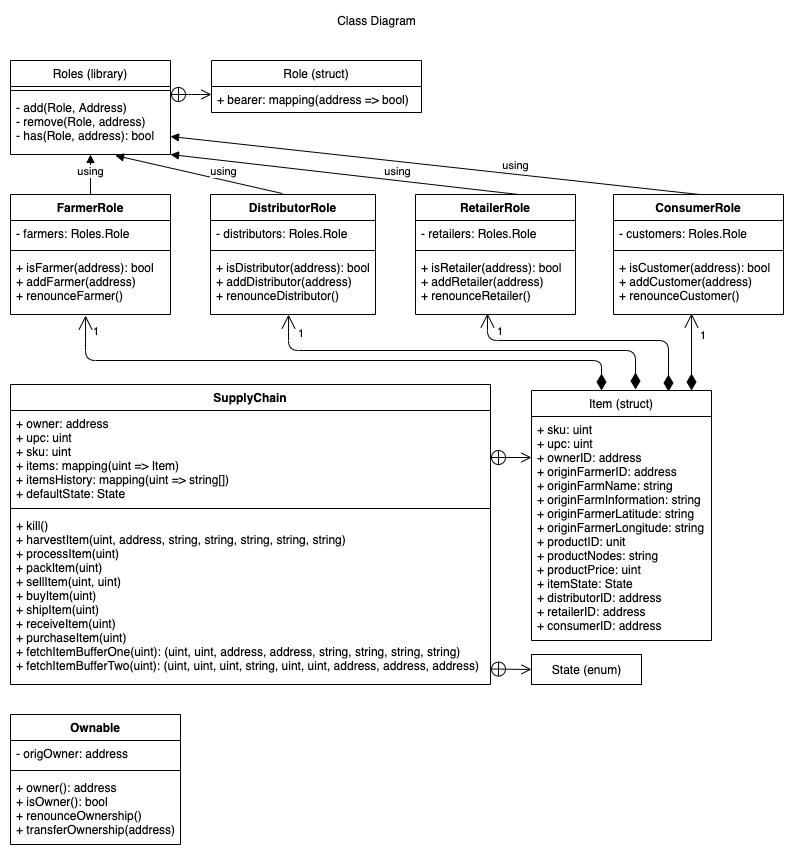

The diagram above was exported from draw.io. Its source (the exported page's mxGraphModel, read from the mxfile embedded in the PNG):
<mxGraphModel dx="1103" dy="645" grid="1" gridSize="10" guides="1" tooltips="1" connect="1" arrows="1" fold="1" page="1" pageScale="1" pageWidth="850" pageHeight="1100" math="0" shadow="0">
  <root>
    <mxCell id="0" />
    <mxCell id="1" parent="0" />
    <mxCell id="-INdDqClZWsSkOYgJia7-1" value="DistributorRole" style="swimlane;fontStyle=1;align=center;verticalAlign=top;childLayout=stackLayout;horizontal=1;startSize=26;horizontalStack=0;resizeParent=1;resizeParentMax=0;resizeLast=0;collapsible=1;marginBottom=0;" parent="1" vertex="1">
      <mxGeometry x="239" y="244" width="165" height="120" as="geometry" />
    </mxCell>
    <mxCell id="-INdDqClZWsSkOYgJia7-2" value="- distributors: Roles.Role" style="text;strokeColor=none;fillColor=none;align=left;verticalAlign=top;spacingLeft=4;spacingRight=4;overflow=hidden;rotatable=0;points=[[0,0.5],[1,0.5]];portConstraint=eastwest;" parent="-INdDqClZWsSkOYgJia7-1" vertex="1">
      <mxGeometry y="26" width="165" height="26" as="geometry" />
    </mxCell>
    <mxCell id="-INdDqClZWsSkOYgJia7-3" value="" style="line;strokeWidth=1;fillColor=none;align=left;verticalAlign=middle;spacingTop=-1;spacingLeft=3;spacingRight=3;rotatable=0;labelPosition=right;points=[];portConstraint=eastwest;" parent="-INdDqClZWsSkOYgJia7-1" vertex="1">
      <mxGeometry y="52" width="165" height="8" as="geometry" />
    </mxCell>
    <mxCell id="-INdDqClZWsSkOYgJia7-4" value="+ isDistributor(address): bool&#10;+ addDistributor(address)&#10;+ renounceDistributor()" style="text;strokeColor=none;fillColor=none;align=left;verticalAlign=top;spacingLeft=4;spacingRight=4;overflow=hidden;rotatable=0;points=[[0,0.5],[1,0.5]];portConstraint=eastwest;" parent="-INdDqClZWsSkOYgJia7-1" vertex="1">
      <mxGeometry y="60" width="165" height="60" as="geometry" />
    </mxCell>
    <mxCell id="-INdDqClZWsSkOYgJia7-5" value="FarmerRole" style="swimlane;fontStyle=1;align=center;verticalAlign=top;childLayout=stackLayout;horizontal=1;startSize=26;horizontalStack=0;resizeParent=1;resizeParentMax=0;resizeLast=0;collapsible=1;marginBottom=0;" parent="1" vertex="1">
      <mxGeometry x="39" y="244" width="160" height="120" as="geometry" />
    </mxCell>
    <mxCell id="-INdDqClZWsSkOYgJia7-6" value="- farmers: Roles.Role" style="text;strokeColor=none;fillColor=none;align=left;verticalAlign=top;spacingLeft=4;spacingRight=4;overflow=hidden;rotatable=0;points=[[0,0.5],[1,0.5]];portConstraint=eastwest;" parent="-INdDqClZWsSkOYgJia7-5" vertex="1">
      <mxGeometry y="26" width="160" height="26" as="geometry" />
    </mxCell>
    <mxCell id="-INdDqClZWsSkOYgJia7-7" value="" style="line;strokeWidth=1;fillColor=none;align=left;verticalAlign=middle;spacingTop=-1;spacingLeft=3;spacingRight=3;rotatable=0;labelPosition=right;points=[];portConstraint=eastwest;" parent="-INdDqClZWsSkOYgJia7-5" vertex="1">
      <mxGeometry y="52" width="160" height="8" as="geometry" />
    </mxCell>
    <mxCell id="-INdDqClZWsSkOYgJia7-8" value="+ isFarmer(address): bool&#10;+ addFarmer(address)&#10;+ renounceFarmer()" style="text;strokeColor=none;fillColor=none;align=left;verticalAlign=top;spacingLeft=4;spacingRight=4;overflow=hidden;rotatable=0;points=[[0,0.5],[1,0.5]];portConstraint=eastwest;" parent="-INdDqClZWsSkOYgJia7-5" vertex="1">
      <mxGeometry y="60" width="160" height="60" as="geometry" />
    </mxCell>
    <mxCell id="-INdDqClZWsSkOYgJia7-9" value="RetailerRole" style="swimlane;fontStyle=1;align=center;verticalAlign=top;childLayout=stackLayout;horizontal=1;startSize=26;horizontalStack=0;resizeParent=1;resizeParentMax=0;resizeLast=0;collapsible=1;marginBottom=0;" parent="1" vertex="1">
      <mxGeometry x="444" y="244" width="160" height="120" as="geometry" />
    </mxCell>
    <mxCell id="-INdDqClZWsSkOYgJia7-10" value="- retailers: Roles.Role" style="text;strokeColor=none;fillColor=none;align=left;verticalAlign=top;spacingLeft=4;spacingRight=4;overflow=hidden;rotatable=0;points=[[0,0.5],[1,0.5]];portConstraint=eastwest;" parent="-INdDqClZWsSkOYgJia7-9" vertex="1">
      <mxGeometry y="26" width="160" height="26" as="geometry" />
    </mxCell>
    <mxCell id="-INdDqClZWsSkOYgJia7-11" value="" style="line;strokeWidth=1;fillColor=none;align=left;verticalAlign=middle;spacingTop=-1;spacingLeft=3;spacingRight=3;rotatable=0;labelPosition=right;points=[];portConstraint=eastwest;" parent="-INdDqClZWsSkOYgJia7-9" vertex="1">
      <mxGeometry y="52" width="160" height="8" as="geometry" />
    </mxCell>
    <mxCell id="-INdDqClZWsSkOYgJia7-12" value="+ isRetailer(address): bool&#10;+ addRetailer(address)&#10;+ renounceRetailer()" style="text;strokeColor=none;fillColor=none;align=left;verticalAlign=top;spacingLeft=4;spacingRight=4;overflow=hidden;rotatable=0;points=[[0,0.5],[1,0.5]];portConstraint=eastwest;" parent="-INdDqClZWsSkOYgJia7-9" vertex="1">
      <mxGeometry y="60" width="160" height="60" as="geometry" />
    </mxCell>
    <mxCell id="-INdDqClZWsSkOYgJia7-13" value="ConsumerRole" style="swimlane;fontStyle=1;align=center;verticalAlign=top;childLayout=stackLayout;horizontal=1;startSize=26;horizontalStack=0;resizeParent=1;resizeParentMax=0;resizeLast=0;collapsible=1;marginBottom=0;" parent="1" vertex="1">
      <mxGeometry x="642" y="244" width="170" height="120" as="geometry" />
    </mxCell>
    <mxCell id="-INdDqClZWsSkOYgJia7-14" value="- customers: Roles.Role" style="text;strokeColor=none;fillColor=none;align=left;verticalAlign=top;spacingLeft=4;spacingRight=4;overflow=hidden;rotatable=0;points=[[0,0.5],[1,0.5]];portConstraint=eastwest;" parent="-INdDqClZWsSkOYgJia7-13" vertex="1">
      <mxGeometry y="26" width="170" height="26" as="geometry" />
    </mxCell>
    <mxCell id="-INdDqClZWsSkOYgJia7-15" value="" style="line;strokeWidth=1;fillColor=none;align=left;verticalAlign=middle;spacingTop=-1;spacingLeft=3;spacingRight=3;rotatable=0;labelPosition=right;points=[];portConstraint=eastwest;" parent="-INdDqClZWsSkOYgJia7-13" vertex="1">
      <mxGeometry y="52" width="170" height="8" as="geometry" />
    </mxCell>
    <mxCell id="-INdDqClZWsSkOYgJia7-16" value="+ isCustomer(address): bool&#10;+ addCustomer(address)&#10;+ renounceCustomer()" style="text;strokeColor=none;fillColor=none;align=left;verticalAlign=top;spacingLeft=4;spacingRight=4;overflow=hidden;rotatable=0;points=[[0,0.5],[1,0.5]];portConstraint=eastwest;" parent="-INdDqClZWsSkOYgJia7-13" vertex="1">
      <mxGeometry y="60" width="170" height="60" as="geometry" />
    </mxCell>
    <mxCell id="-INdDqClZWsSkOYgJia7-21" value="SupplyChain" style="swimlane;fontStyle=1;align=center;verticalAlign=top;childLayout=stackLayout;horizontal=1;startSize=26;horizontalStack=0;resizeParent=1;resizeParentMax=0;resizeLast=0;collapsible=1;marginBottom=0;" parent="1" vertex="1">
      <mxGeometry x="39" y="434" width="480" height="300" as="geometry" />
    </mxCell>
    <mxCell id="-INdDqClZWsSkOYgJia7-22" value="+ owner: address&#10;+ upc: uint&#10;+ sku: uint&#10;+ items: mapping(uint =&gt; Item)&#10;+ itemsHistory: mapping(uint =&gt; string[])&#10;+ defaultState: State" style="text;strokeColor=none;fillColor=none;align=left;verticalAlign=top;spacingLeft=4;spacingRight=4;overflow=hidden;rotatable=0;points=[[0,0.5],[1,0.5]];portConstraint=eastwest;" parent="-INdDqClZWsSkOYgJia7-21" vertex="1">
      <mxGeometry y="26" width="480" height="94" as="geometry" />
    </mxCell>
    <mxCell id="-INdDqClZWsSkOYgJia7-23" value="" style="line;strokeWidth=1;fillColor=none;align=left;verticalAlign=middle;spacingTop=-1;spacingLeft=3;spacingRight=3;rotatable=0;labelPosition=right;points=[];portConstraint=eastwest;" parent="-INdDqClZWsSkOYgJia7-21" vertex="1">
      <mxGeometry y="120" width="480" height="8" as="geometry" />
    </mxCell>
    <mxCell id="-INdDqClZWsSkOYgJia7-24" value="+ kill()&#10;+ harvestItem(uint, address, string, string, string, string, string)&#10;+ processItem(uint)&#10;+ packItem(uint)&#10;+ sellItem(uint, uint)&#10;+ buyItem(uint)&#10;+ shipItem(uint)&#10;+ receiveItem(uint)&#10;+ purchaseItem(uint)&#10;+ fetchItemBufferOne(uint): (uint, uint, address, address, string, string, string, string)&#10;+ fetchItemBufferTwo(uint): (uint, uint, uint, string, uint, uint, address, address, address)" style="text;strokeColor=none;fillColor=none;align=left;verticalAlign=top;spacingLeft=4;spacingRight=4;overflow=hidden;rotatable=0;points=[[0,0.5],[1,0.5]];portConstraint=eastwest;" parent="-INdDqClZWsSkOYgJia7-21" vertex="1">
      <mxGeometry y="128" width="480" height="172" as="geometry" />
    </mxCell>
    <mxCell id="-INdDqClZWsSkOYgJia7-25" value="" style="endArrow=open;startArrow=circlePlus;endFill=0;startFill=0;endSize=8;html=1;" parent="1" source="-INdDqClZWsSkOYgJia7-22" edge="1">
      <mxGeometry width="160" relative="1" as="geometry">
        <mxPoint x="519" y="507" as="sourcePoint" />
        <mxPoint x="560" y="507" as="targetPoint" />
      </mxGeometry>
    </mxCell>
    <mxCell id="-INdDqClZWsSkOYgJia7-32" value="Item (struct)" style="swimlane;fontStyle=0;childLayout=stackLayout;horizontal=1;startSize=26;fillColor=none;horizontalStack=0;resizeParent=1;resizeParentMax=0;resizeLast=0;collapsible=1;marginBottom=0;" parent="1" vertex="1">
      <mxGeometry x="560" y="440" width="180" height="250" as="geometry" />
    </mxCell>
    <mxCell id="-INdDqClZWsSkOYgJia7-33" value="+ sku: uint&#10;+ upc: uint&#10;+ ownerID: address&#10;+ originFarmerID: address&#10;+ originFarmName: string&#10;+ originFarmInformation: string&#10;+ originFarmerLatitude: string&#10;+ originFarmerLongitude: string&#10;+ productID: unit&#10;+ productNodes: string&#10;+ productPrice: uint&#10;+ itemState: State&#10;+ distributorID: address&#10;+ retailerID: address&#10;+ consumerID: address" style="text;strokeColor=none;fillColor=none;align=left;verticalAlign=top;spacingLeft=4;spacingRight=4;overflow=hidden;rotatable=0;points=[[0,0.5],[1,0.5]];portConstraint=eastwest;" parent="-INdDqClZWsSkOYgJia7-32" vertex="1">
      <mxGeometry y="26" width="180" height="224" as="geometry" />
    </mxCell>
    <mxCell id="-INdDqClZWsSkOYgJia7-36" value="State (enum)" style="html=1;" parent="1" vertex="1">
      <mxGeometry x="560" y="704" width="110" height="30" as="geometry" />
    </mxCell>
    <mxCell id="-INdDqClZWsSkOYgJia7-39" value="" style="endArrow=open;startArrow=circlePlus;endFill=0;startFill=0;endSize=8;html=1;" parent="1" edge="1">
      <mxGeometry width="160" relative="1" as="geometry">
        <mxPoint x="519" y="718.5" as="sourcePoint" />
        <mxPoint x="560" y="719" as="targetPoint" />
      </mxGeometry>
    </mxCell>
    <mxCell id="-INdDqClZWsSkOYgJia7-40" value="Ownable" style="swimlane;fontStyle=1;align=center;verticalAlign=top;childLayout=stackLayout;horizontal=1;startSize=26;horizontalStack=0;resizeParent=1;resizeParentMax=0;resizeLast=0;collapsible=1;marginBottom=0;" parent="1" vertex="1">
      <mxGeometry x="39" y="764" width="170" height="130" as="geometry" />
    </mxCell>
    <mxCell id="-INdDqClZWsSkOYgJia7-41" value="- origOwner: address" style="text;strokeColor=none;fillColor=none;align=left;verticalAlign=top;spacingLeft=4;spacingRight=4;overflow=hidden;rotatable=0;points=[[0,0.5],[1,0.5]];portConstraint=eastwest;" parent="-INdDqClZWsSkOYgJia7-40" vertex="1">
      <mxGeometry y="26" width="170" height="26" as="geometry" />
    </mxCell>
    <mxCell id="-INdDqClZWsSkOYgJia7-42" value="" style="line;strokeWidth=1;fillColor=none;align=left;verticalAlign=middle;spacingTop=-1;spacingLeft=3;spacingRight=3;rotatable=0;labelPosition=right;points=[];portConstraint=eastwest;" parent="-INdDqClZWsSkOYgJia7-40" vertex="1">
      <mxGeometry y="52" width="170" height="8" as="geometry" />
    </mxCell>
    <mxCell id="-INdDqClZWsSkOYgJia7-43" value="+ owner(): address&#10;+ isOwner(): bool&#10;+ renounceOwnership()&#10;+ transferOwnership(address)" style="text;strokeColor=none;fillColor=none;align=left;verticalAlign=top;spacingLeft=4;spacingRight=4;overflow=hidden;rotatable=0;points=[[0,0.5],[1,0.5]];portConstraint=eastwest;" parent="-INdDqClZWsSkOYgJia7-40" vertex="1">
      <mxGeometry y="60" width="170" height="70" as="geometry" />
    </mxCell>
    <mxCell id="-INdDqClZWsSkOYgJia7-44" value="Roles (library)" style="swimlane;fontStyle=0;align=center;verticalAlign=top;childLayout=stackLayout;horizontal=1;startSize=26;horizontalStack=0;resizeParent=1;resizeParentMax=0;resizeLast=0;collapsible=1;marginBottom=0;" parent="1" vertex="1">
      <mxGeometry x="39" y="110" width="160" height="94" as="geometry" />
    </mxCell>
    <mxCell id="-INdDqClZWsSkOYgJia7-46" value="" style="line;strokeWidth=1;fillColor=none;align=left;verticalAlign=middle;spacingTop=-1;spacingLeft=3;spacingRight=3;rotatable=0;labelPosition=right;points=[];portConstraint=eastwest;" parent="-INdDqClZWsSkOYgJia7-44" vertex="1">
      <mxGeometry y="26" width="160" height="8" as="geometry" />
    </mxCell>
    <mxCell id="-INdDqClZWsSkOYgJia7-47" value="- add(Role, Address)&#10;- remove(Role, address)&#10;- has(Role, address): bool" style="text;strokeColor=none;fillColor=none;align=left;verticalAlign=top;spacingLeft=4;spacingRight=4;overflow=hidden;rotatable=0;points=[[0,0.5],[1,0.5]];portConstraint=eastwest;" parent="-INdDqClZWsSkOYgJia7-44" vertex="1">
      <mxGeometry y="34" width="160" height="60" as="geometry" />
    </mxCell>
    <mxCell id="-INdDqClZWsSkOYgJia7-49" value="" style="endArrow=open;startArrow=circlePlus;endFill=0;startFill=0;endSize=8;html=1;entryX=0;entryY=0.154;entryDx=0;entryDy=0;entryPerimeter=0;" parent="1" edge="1">
      <mxGeometry width="160" relative="1" as="geometry">
        <mxPoint x="199" y="144" as="sourcePoint" />
        <mxPoint x="240" y="144.00400000000002" as="targetPoint" />
        <Array as="points">
          <mxPoint x="220" y="144" />
        </Array>
      </mxGeometry>
    </mxCell>
    <mxCell id="-INdDqClZWsSkOYgJia7-50" value="Role (struct)" style="swimlane;fontStyle=0;childLayout=stackLayout;horizontal=1;startSize=26;fillColor=none;horizontalStack=0;resizeParent=1;resizeParentMax=0;resizeLast=0;collapsible=1;marginBottom=0;" parent="1" vertex="1">
      <mxGeometry x="240" y="110" width="210" height="52" as="geometry" />
    </mxCell>
    <mxCell id="-INdDqClZWsSkOYgJia7-51" value="+ bearer: mapping(address =&gt; bool)" style="text;strokeColor=none;fillColor=none;align=left;verticalAlign=top;spacingLeft=4;spacingRight=4;overflow=hidden;rotatable=0;points=[[0,0.5],[1,0.5]];portConstraint=eastwest;" parent="-INdDqClZWsSkOYgJia7-50" vertex="1">
      <mxGeometry y="26" width="210" height="26" as="geometry" />
    </mxCell>
    <mxCell id="SpQRbLd3a6zlkjZPObBC-27" value="using" style="html=1;verticalAlign=bottom;endArrow=block;entryX=0.656;entryY=1.017;entryDx=0;entryDy=0;entryPerimeter=0;exitX=0.436;exitY=-0.008;exitDx=0;exitDy=0;exitPerimeter=0;" parent="1" edge="1" target="-INdDqClZWsSkOYgJia7-47" source="-INdDqClZWsSkOYgJia7-1">
      <mxGeometry x="-0.3043" width="80" relative="1" as="geometry">
        <mxPoint x="329" y="243" as="sourcePoint" />
        <mxPoint x="159" y="204" as="targetPoint" />
        <Array as="points" />
        <mxPoint as="offset" />
      </mxGeometry>
    </mxCell>
    <mxCell id="SpQRbLd3a6zlkjZPObBC-28" value="using" style="html=1;verticalAlign=bottom;endArrow=block;" parent="1" edge="1">
      <mxGeometry x="-0.3043" width="80" relative="1" as="geometry">
        <mxPoint x="547" y="244" as="sourcePoint" />
        <mxPoint x="199" y="204" as="targetPoint" />
        <Array as="points" />
        <mxPoint as="offset" />
      </mxGeometry>
    </mxCell>
    <mxCell id="SpQRbLd3a6zlkjZPObBC-29" value="using" style="html=1;verticalAlign=bottom;endArrow=block;entryX=1;entryY=0.7;entryDx=0;entryDy=0;entryPerimeter=0;" parent="1" edge="1" target="-INdDqClZWsSkOYgJia7-47">
      <mxGeometry x="-0.3043" width="80" relative="1" as="geometry">
        <mxPoint x="728" y="244" as="sourcePoint" />
        <mxPoint x="209" y="190" as="targetPoint" />
        <Array as="points" />
        <mxPoint as="offset" />
      </mxGeometry>
    </mxCell>
    <mxCell id="14S4pSSARPeINufzajY6-1" value="Class Diagram" style="text;html=1;align=center;verticalAlign=middle;resizable=0;points=[];autosize=1;strokeColor=none;" vertex="1" parent="1">
      <mxGeometry x="360" y="60" width="90" height="20" as="geometry" />
    </mxCell>
    <mxCell id="14S4pSSARPeINufzajY6-7" value="using" style="html=1;verticalAlign=bottom;endArrow=block;exitX=0.5;exitY=0;exitDx=0;exitDy=0;" edge="1" parent="1" source="-INdDqClZWsSkOYgJia7-5">
      <mxGeometry x="-0.3043" width="80" relative="1" as="geometry">
        <mxPoint x="339" y="253" as="sourcePoint" />
        <mxPoint x="119" y="204" as="targetPoint" />
        <Array as="points" />
        <mxPoint as="offset" />
      </mxGeometry>
    </mxCell>
    <mxCell id="14S4pSSARPeINufzajY6-20" value="1" style="endArrow=open;html=1;endSize=12;startArrow=diamondThin;startSize=14;startFill=1;align=left;verticalAlign=bottom;entryX=0.459;entryY=0.983;entryDx=0;entryDy=0;entryPerimeter=0;" edge="1" parent="1" target="-INdDqClZWsSkOYgJia7-16">
      <mxGeometry x="0.1938" y="-7" relative="1" as="geometry">
        <mxPoint x="720" y="440" as="sourcePoint" />
        <mxPoint x="720" y="370" as="targetPoint" />
        <Array as="points" />
        <mxPoint as="offset" />
      </mxGeometry>
    </mxCell>
    <mxCell id="14S4pSSARPeINufzajY6-21" value="1" style="endArrow=open;html=1;endSize=12;startArrow=diamondThin;startSize=14;startFill=1;align=left;verticalAlign=bottom;entryX=0.45;entryY=0.983;entryDx=0;entryDy=0;entryPerimeter=0;edgeStyle=orthogonalEdgeStyle;" edge="1" parent="1" target="-INdDqClZWsSkOYgJia7-12">
      <mxGeometry x="0.7914" y="-8" relative="1" as="geometry">
        <mxPoint x="697" y="441" as="sourcePoint" />
        <mxPoint x="697.03" y="363.98" as="targetPoint" />
        <Array as="points">
          <mxPoint x="697" y="390" />
          <mxPoint x="516" y="390" />
        </Array>
        <mxPoint as="offset" />
      </mxGeometry>
    </mxCell>
    <mxCell id="14S4pSSARPeINufzajY6-22" value="1" style="endArrow=open;html=1;endSize=12;startArrow=diamondThin;startSize=14;startFill=1;align=left;verticalAlign=bottom;exitX=0.578;exitY=-0.004;exitDx=0;exitDy=0;exitPerimeter=0;entryX=0.473;entryY=1;entryDx=0;entryDy=0;entryPerimeter=0;edgeStyle=orthogonalEdgeStyle;" edge="1" parent="1" source="-INdDqClZWsSkOYgJia7-32" target="-INdDqClZWsSkOYgJia7-4">
      <mxGeometry x="0.7914" y="-8" relative="1" as="geometry">
        <mxPoint x="707" y="451" as="sourcePoint" />
        <mxPoint x="320" y="370" as="targetPoint" />
        <Array as="points">
          <mxPoint x="664" y="400" />
          <mxPoint x="317" y="400" />
        </Array>
        <mxPoint as="offset" />
      </mxGeometry>
    </mxCell>
    <mxCell id="14S4pSSARPeINufzajY6-23" value="1" style="endArrow=open;html=1;endSize=12;startArrow=diamondThin;startSize=14;startFill=1;align=left;verticalAlign=bottom;entryX=0.469;entryY=1.017;entryDx=0;entryDy=0;entryPerimeter=0;edgeStyle=orthogonalEdgeStyle;" edge="1" parent="1" target="-INdDqClZWsSkOYgJia7-8">
      <mxGeometry x="0.9155" y="-6" relative="1" as="geometry">
        <mxPoint x="630" y="440" as="sourcePoint" />
        <mxPoint x="327.0450000000001" y="374" as="targetPoint" />
        <Array as="points">
          <mxPoint x="630" y="410" />
          <mxPoint x="114" y="410" />
        </Array>
        <mxPoint as="offset" />
      </mxGeometry>
    </mxCell>
  </root>
</mxGraphModel>